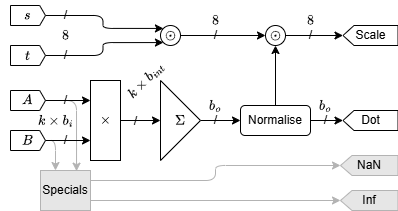

The diagram above was exported from draw.io. Its source (the exported page's mxGraphModel, read from the mxfile embedded in the PNG):
<mxGraphModel dx="1592" dy="1147" grid="1" gridSize="10" guides="1" tooltips="1" connect="1" arrows="1" fold="1" page="1" pageScale="1" pageWidth="850" pageHeight="1100" math="1" shadow="0">
  <root>
    <mxCell id="0" />
    <mxCell id="1" parent="0" />
    <mxCell id="147" style="edgeStyle=orthogonalEdgeStyle;rounded=1;orthogonalLoop=1;jettySize=auto;html=1;entryX=0.25;entryY=0;entryDx=0;entryDy=0;curved=0;strokeColor=#B3B3B3;" parent="1" source="160" edge="1">
      <mxGeometry relative="1" as="geometry">
        <Array as="points">
          <mxPoint x="155" y="180" />
        </Array>
        <mxPoint x="155" y="210" as="targetPoint" />
      </mxGeometry>
    </mxCell>
    <mxCell id="148" style="edgeStyle=orthogonalEdgeStyle;rounded=1;orthogonalLoop=1;jettySize=auto;html=1;entryX=0.776;entryY=0.034;entryDx=0;entryDy=0;entryPerimeter=0;curved=0;strokeColor=#B3B3B3;" parent="1" source="158" edge="1">
      <mxGeometry relative="1" as="geometry">
        <Array as="points">
          <mxPoint x="176" y="140" />
        </Array>
        <mxPoint x="176.03999999999996" y="210.68000000000006" as="targetPoint" />
      </mxGeometry>
    </mxCell>
    <mxCell id="155" style="edgeStyle=orthogonalEdgeStyle;html=1;entryX=0.5;entryY=1;entryDx=0;entryDy=0;strokeColor=#B3B3B3;exitX=1;exitY=0.25;exitDx=0;exitDy=0;" parent="1" source="188" target="166" edge="1">
      <mxGeometry relative="1" as="geometry">
        <mxPoint x="185" y="220" as="sourcePoint" />
      </mxGeometry>
    </mxCell>
    <mxCell id="157" style="edgeStyle=orthogonalEdgeStyle;html=1;entryX=0;entryY=0.25;entryDx=0;entryDy=0;" parent="1" source="158" target="162" edge="1">
      <mxGeometry relative="1" as="geometry" />
    </mxCell>
    <mxCell id="158" value="$$A$$" style="shape=offPageConnector;whiteSpace=wrap;html=1;rotation=0;direction=north;labelPosition=center;verticalLabelPosition=middle;align=center;verticalAlign=middle;size=0.16666666666666666;" parent="1" vertex="1">
      <mxGeometry x="110" y="130" width="35" height="20" as="geometry" />
    </mxCell>
    <mxCell id="159" style="edgeStyle=orthogonalEdgeStyle;html=1;entryX=0;entryY=0.75;entryDx=0;entryDy=0;" parent="1" source="160" target="162" edge="1">
      <mxGeometry relative="1" as="geometry" />
    </mxCell>
    <mxCell id="160" value="$$B$$" style="shape=offPageConnector;whiteSpace=wrap;html=1;rotation=0;direction=north;labelPosition=center;verticalLabelPosition=middle;align=center;verticalAlign=middle;size=0.16666666666666666;" parent="1" vertex="1">
      <mxGeometry x="110" y="170" width="35" height="20" as="geometry" />
    </mxCell>
    <mxCell id="161" style="edgeStyle=orthogonalEdgeStyle;html=1;entryX=0;entryY=0.5;entryDx=0;entryDy=0;" parent="1" source="162" target="164" edge="1">
      <mxGeometry relative="1" as="geometry" />
    </mxCell>
    <mxCell id="162" value="$$\times$$" style="rounded=0;whiteSpace=wrap;html=1;" parent="1" vertex="1">
      <mxGeometry x="190" y="120" width="30" height="80" as="geometry" />
    </mxCell>
    <mxCell id="163" style="edgeStyle=orthogonalEdgeStyle;html=1;entryX=0;entryY=0.5;entryDx=0;entryDy=0;" parent="1" source="164" target="194" edge="1">
      <mxGeometry relative="1" as="geometry">
        <mxPoint x="410" y="170" as="targetPoint" />
      </mxGeometry>
    </mxCell>
    <mxCell id="164" value="$$\Sigma$$" style="triangle;whiteSpace=wrap;html=1;" parent="1" vertex="1">
      <mxGeometry x="260" y="120" width="40" height="80" as="geometry" />
    </mxCell>
    <mxCell id="165" value="Dot" style="shape=offPageConnector;whiteSpace=wrap;html=1;rotation=0;direction=south;labelPosition=center;verticalLabelPosition=middle;align=center;verticalAlign=middle;size=0.2;" parent="1" vertex="1">
      <mxGeometry x="442.5" y="150" width="55" height="20" as="geometry" />
    </mxCell>
    <mxCell id="166" value="NaN" style="shape=offPageConnector;whiteSpace=wrap;html=1;rotation=0;direction=south;labelPosition=center;verticalLabelPosition=middle;align=center;verticalAlign=middle;size=0.2;strokeColor=#B3B3B3;fillColor=#E6E6E6;" parent="1" vertex="1">
      <mxGeometry x="440" y="195" width="57.5" height="20" as="geometry" />
    </mxCell>
    <mxCell id="167" value="/" style="text;html=1;align=center;verticalAlign=middle;resizable=0;points=[];autosize=1;strokeColor=none;fillColor=none;" parent="1" vertex="1">
      <mxGeometry x="220" y="146" width="30" height="30" as="geometry" />
    </mxCell>
    <mxCell id="168" value="$$k \times b_{int}$$" style="text;html=1;align=center;verticalAlign=middle;resizable=0;points=[];autosize=1;strokeColor=none;fillColor=none;rotation=-45;" parent="1" vertex="1">
      <mxGeometry x="180" y="105" width="130" height="30" as="geometry" />
    </mxCell>
    <mxCell id="169" value="/" style="text;html=1;align=center;verticalAlign=middle;resizable=0;points=[];autosize=1;strokeColor=none;fillColor=none;" parent="1" vertex="1">
      <mxGeometry x="300" y="145" width="30" height="30" as="geometry" />
    </mxCell>
    <mxCell id="170" value="$$b_o$$" style="text;html=1;align=center;verticalAlign=middle;resizable=0;points=[];autosize=1;strokeColor=none;fillColor=none;" parent="1" vertex="1">
      <mxGeometry x="280" y="130" width="70" height="30" as="geometry" />
    </mxCell>
    <mxCell id="171" value="/" style="text;html=1;align=center;verticalAlign=middle;resizable=0;points=[];autosize=1;strokeColor=none;fillColor=none;" parent="1" vertex="1">
      <mxGeometry x="150" y="165" width="30" height="30" as="geometry" />
    </mxCell>
    <mxCell id="172" value="/" style="text;html=1;align=center;verticalAlign=middle;resizable=0;points=[];autosize=1;strokeColor=none;fillColor=none;" parent="1" vertex="1">
      <mxGeometry x="150" y="125" width="30" height="30" as="geometry" />
    </mxCell>
    <mxCell id="173" value="$$k \times b_i$$" style="text;html=1;align=center;verticalAlign=middle;resizable=0;points=[];autosize=1;strokeColor=none;fillColor=none;" parent="1" vertex="1">
      <mxGeometry x="100" y="145" width="110" height="30" as="geometry" />
    </mxCell>
    <mxCell id="174" style="edgeStyle=orthogonalEdgeStyle;rounded=1;orthogonalLoop=1;jettySize=auto;html=1;entryX=0;entryY=0;entryDx=0;entryDy=0;curved=0;" parent="1" source="175" target="179" edge="1">
      <mxGeometry relative="1" as="geometry" />
    </mxCell>
    <mxCell id="175" value="$$s$$" style="shape=offPageConnector;whiteSpace=wrap;html=1;rotation=0;direction=north;labelPosition=center;verticalLabelPosition=middle;align=center;verticalAlign=middle;size=0.16666666666666666;" parent="1" vertex="1">
      <mxGeometry x="110" y="45" width="35" height="20" as="geometry" />
    </mxCell>
    <mxCell id="176" style="edgeStyle=orthogonalEdgeStyle;rounded=1;orthogonalLoop=1;jettySize=auto;html=1;entryX=0;entryY=1;entryDx=0;entryDy=0;curved=0;" parent="1" source="177" target="179" edge="1">
      <mxGeometry relative="1" as="geometry" />
    </mxCell>
    <mxCell id="177" value="$$t$$" style="shape=offPageConnector;whiteSpace=wrap;html=1;rotation=0;direction=north;labelPosition=center;verticalLabelPosition=middle;align=center;verticalAlign=middle;size=0.16666666666666666;" parent="1" vertex="1">
      <mxGeometry x="110" y="85" width="35" height="20" as="geometry" />
    </mxCell>
    <mxCell id="178" style="edgeStyle=orthogonalEdgeStyle;rounded=0;orthogonalLoop=1;jettySize=auto;html=1;entryX=0;entryY=0.5;entryDx=0;entryDy=0;" parent="1" source="179" target="191" edge="1">
      <mxGeometry relative="1" as="geometry" />
    </mxCell>
    <mxCell id="179" value="$$\odot$$" style="ellipse;whiteSpace=wrap;html=1;" parent="1" vertex="1">
      <mxGeometry x="260" y="65" width="20" height="20" as="geometry" />
    </mxCell>
    <mxCell id="180" value="Scale" style="shape=offPageConnector;whiteSpace=wrap;html=1;rotation=0;direction=south;labelPosition=center;verticalLabelPosition=middle;align=center;verticalAlign=middle;size=0.2;" parent="1" vertex="1">
      <mxGeometry x="442.5" y="65" width="55" height="20" as="geometry" />
    </mxCell>
    <mxCell id="181" value="/" style="text;html=1;align=center;verticalAlign=middle;resizable=0;points=[];autosize=1;strokeColor=none;fillColor=none;" parent="1" vertex="1">
      <mxGeometry x="150" y="80" width="30" height="30" as="geometry" />
    </mxCell>
    <mxCell id="182" value="/" style="text;html=1;align=center;verticalAlign=middle;resizable=0;points=[];autosize=1;strokeColor=none;fillColor=none;" parent="1" vertex="1">
      <mxGeometry x="150" y="40" width="30" height="30" as="geometry" />
    </mxCell>
    <mxCell id="183" value="/" style="text;html=1;align=center;verticalAlign=middle;resizable=0;points=[];autosize=1;strokeColor=none;fillColor=none;" parent="1" vertex="1">
      <mxGeometry x="300" y="60" width="30" height="30" as="geometry" />
    </mxCell>
    <mxCell id="185" value="$$8$$" style="text;html=1;align=center;verticalAlign=middle;resizable=0;points=[];autosize=1;strokeColor=none;fillColor=none;" parent="1" vertex="1">
      <mxGeometry x="285" y="45" width="60" height="30" as="geometry" />
    </mxCell>
    <mxCell id="187" value="$$8$$" style="text;html=1;align=center;verticalAlign=middle;resizable=0;points=[];autosize=1;strokeColor=none;fillColor=none;" parent="1" vertex="1">
      <mxGeometry x="135" y="60" width="60" height="30" as="geometry" />
    </mxCell>
    <mxCell id="188" value="Specials" style="rounded=0;whiteSpace=wrap;html=1;strokeColor=#B3B3B3;fillColor=#E6E6E6;" parent="1" vertex="1">
      <mxGeometry x="140" y="210" width="50" height="40" as="geometry" />
    </mxCell>
    <mxCell id="189" value="Inf" style="shape=offPageConnector;whiteSpace=wrap;html=1;rotation=0;direction=south;labelPosition=center;verticalLabelPosition=middle;align=center;verticalAlign=middle;size=0.2;strokeColor=#B3B3B3;fillColor=#E6E6E6;" parent="1" vertex="1">
      <mxGeometry x="440" y="230" width="57.5" height="20" as="geometry" />
    </mxCell>
    <mxCell id="190" style="edgeStyle=orthogonalEdgeStyle;html=1;entryX=0.5;entryY=1;entryDx=0;entryDy=0;strokeColor=#B3B3B3;exitX=1;exitY=0.75;exitDx=0;exitDy=0;" parent="1" source="188" target="189" edge="1">
      <mxGeometry relative="1" as="geometry">
        <mxPoint x="200" y="225" as="sourcePoint" />
        <mxPoint x="352.5" y="215" as="targetPoint" />
      </mxGeometry>
    </mxCell>
    <mxCell id="192" style="edgeStyle=none;html=1;entryX=0.5;entryY=1;entryDx=0;entryDy=0;" parent="1" source="191" target="180" edge="1">
      <mxGeometry relative="1" as="geometry" />
    </mxCell>
    <mxCell id="191" value="$$\odot$$" style="ellipse;whiteSpace=wrap;html=1;aspect=fixed;" parent="1" vertex="1">
      <mxGeometry x="365" y="65" width="20" height="20" as="geometry" />
    </mxCell>
    <mxCell id="195" style="edgeStyle=none;html=1;entryX=0.5;entryY=1;entryDx=0;entryDy=0;" parent="1" source="194" target="165" edge="1">
      <mxGeometry relative="1" as="geometry" />
    </mxCell>
    <mxCell id="198" style="edgeStyle=none;html=1;entryX=0.5;entryY=1;entryDx=0;entryDy=0;" parent="1" source="194" target="191" edge="1">
      <mxGeometry relative="1" as="geometry" />
    </mxCell>
    <mxCell id="194" value="Normalise" style="rounded=1;whiteSpace=wrap;html=1;" parent="1" vertex="1">
      <mxGeometry x="340" y="145" width="70" height="30" as="geometry" />
    </mxCell>
    <mxCell id="196" value="/" style="text;html=1;align=center;verticalAlign=middle;resizable=0;points=[];autosize=1;strokeColor=none;fillColor=none;" parent="1" vertex="1">
      <mxGeometry x="410" y="145" width="30" height="30" as="geometry" />
    </mxCell>
    <mxCell id="197" value="$$b_o$$" style="text;html=1;align=center;verticalAlign=middle;resizable=0;points=[];autosize=1;strokeColor=none;fillColor=none;" parent="1" vertex="1">
      <mxGeometry x="390" y="130" width="70" height="30" as="geometry" />
    </mxCell>
    <mxCell id="199" value="/" style="text;html=1;align=center;verticalAlign=middle;resizable=0;points=[];autosize=1;strokeColor=none;fillColor=none;" parent="1" vertex="1">
      <mxGeometry x="395" y="60" width="30" height="30" as="geometry" />
    </mxCell>
    <mxCell id="200" value="$$8$$" style="text;html=1;align=center;verticalAlign=middle;resizable=0;points=[];autosize=1;strokeColor=none;fillColor=none;" parent="1" vertex="1">
      <mxGeometry x="380" y="45" width="60" height="30" as="geometry" />
    </mxCell>
  </root>
</mxGraphModel>